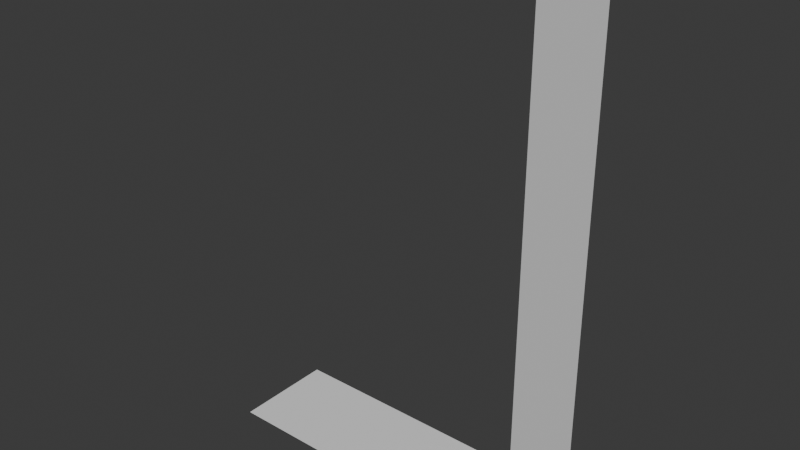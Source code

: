 # Source: Square_Tunnel_Right.blend  (saved by Blender 5.1.30; exported with 4.5.12 LTS)
import bpy
from mathutils import Matrix  # noqa: F401  (used for matrix-valued properties, if any)

bpy.ops.wm.read_factory_settings(use_empty=True)
scene = bpy.context.scene
scene.name = 'Scene'

# ---- collections
col_collection = bpy.data.collections.new('Collection'); scene.collection.children.link(col_collection)

# ---- world
world_world = bpy.data.worlds.new('World'); scene.world = world_world
world_world.use_nodes = True; world_world.node_tree.nodes.clear()
_N = world_world.node_tree.nodes; _L = world_world.node_tree.links
n0 = _N.new('ShaderNodeOutputWorld'); n0.name = 'World Output'; n0.location = (200, 100)
n1 = _N.new('ShaderNodeBackground'); n1.name = 'Background'; n1.location = (-200, 100)
n1.inputs[0].default_value = (0.05088, 0.05088, 0.05088, 1.0)
_L.new(n1.outputs[0], n0.inputs[0])
n0.is_active_output = True
world_world.color = (0.05088, 0.05088, 0.05088)
world_world.sun_shadow_jitter_overblur = 0.0

# ---- meshes
me_cylinder = bpy.data.meshes.new('Cylinder')
me_cylinder.from_pydata([(-5.289e-08, 0.5, 3.2), (-5.289e-08, -0.5, 3.2), (-8.698e-08, 0.5, 0.0), (-8.698e-08, -0.5, 0.0), (-5.0, 0.5, 3.2), (-5.0, -0.5, 3.2), (-5.0, 0.5, -2.186e-07), (-5.0, -0.5, -2.186e-07)], [], [(0, 2, 3, 1), (4, 5, 7, 6), (1, 5, 4, 0)])
_uv = me_cylinder.uv_layers.new(name='UVMap')
_uv.uv.foreach_set('vector', [0.8125, 0.5, 0.6875, 0.5, 0.6875, 1.0, 0.8125, 1.0, 0.8125, 0.5, 0.8125, 1.0, 0.6875, 1.0, 0.6875, 0.5, 0.8125, 1.0, 0.8125, 1.0, 0.8125, 0.5, 0.8125, 0.5])
me_cylinder.update()

# ---- objects
ob_cylinder = bpy.data.objects.new('Cylinder', me_cylinder)

# ---- transforms, parenting, visibility, modifiers, constraints
ob_cylinder.location = (0.0, 0.0, 0.0)
ob_cylinder.rotation_euler = (0.0, 1.571, 0.0)

# ---- collection membership
col_collection.objects.link(ob_cylinder)

# ---- scene / render settings (as saved in the file)
scene.frame_start = 1; scene.frame_end = 250; scene.frame_set(1)
scene.render.engine = 'BLENDER_EEVEE_NEXT'
scene.render.bake_bias = 0.0
scene.render.bake_samples = 0
scene.cycles.sampling_pattern = 'TABULATED_SOBOL'
scene.eevee.use_volume_custom_range = False
bpy.context.view_layer.update()

# ---- added for rendering (the .blend has no active camera and no usable light): camera, sun
cam_auto = bpy.data.cameras.new('AutoCamera')
cam_auto.lens = 50.0
cam_auto.sensor_width = 36.0
cam_auto.clip_end = 1000.0
ob_auto_camera = bpy.data.objects.new('AutoCamera', cam_auto)
scene.collection.objects.link(ob_auto_camera)
ob_auto_camera.location = (7.16982, -6.68379, 6.95586)
ob_auto_camera.rotation_euler = (1.09748, -7.21219e-08, 0.694738)
scene.camera = ob_auto_camera
light_auto_sun = bpy.data.lights.new('AutoSun', 'SUN')
light_auto_sun.energy = 3.0
light_auto_sun.angle = 0.0523599
ob_auto_sun = bpy.data.objects.new('AutoSun', light_auto_sun)
scene.collection.objects.link(ob_auto_sun)
ob_auto_sun.rotation_euler = (0.872665, 0.174533, 0.523599)
bpy.context.view_layer.update()
